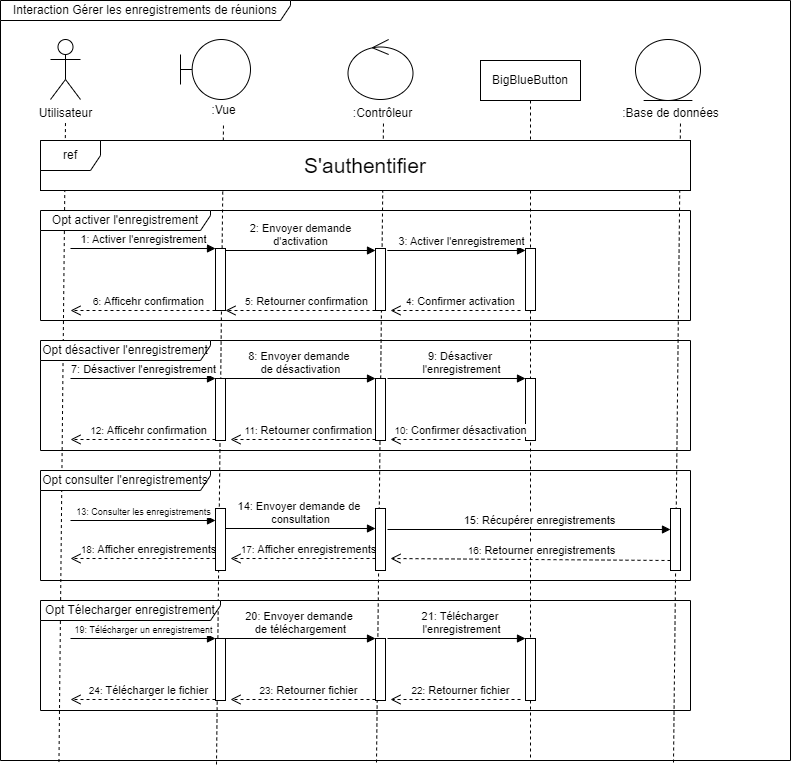

The diagram above was exported from draw.io. Its source (the exported page's mxGraphModel, read from the mxfile embedded in the PNG):
<mxGraphModel dx="1050" dy="621" grid="1" gridSize="10" guides="1" tooltips="1" connect="1" arrows="1" fold="1" page="1" pageScale="1" pageWidth="850" pageHeight="1100" math="0" shadow="0">
  <root>
    <mxCell id="0" />
    <mxCell id="1" parent="0" />
    <mxCell id="flZjKB2vQ0sdBYoyuIbV-17" value="&lt;span style=&quot;&quot;&gt;BigBlueButton&lt;/span&gt;" style="shape=umlLifeline;perimeter=lifelinePerimeter;whiteSpace=wrap;html=1;container=1;dropTarget=0;collapsible=0;recursiveResize=0;outlineConnect=0;portConstraint=eastwest;newEdgeStyle={&quot;curved&quot;:0,&quot;rounded&quot;:0};fontColor=#000000;" parent="1" vertex="1">
      <mxGeometry x="660" y="170" width="100" height="700" as="geometry" />
    </mxCell>
    <mxCell id="flZjKB2vQ0sdBYoyuIbV-18" value="" style="html=1;points=[[0,0,0,0,5],[0,1,0,0,-5],[1,0,0,0,5],[1,1,0,0,-5]];perimeter=orthogonalPerimeter;outlineConnect=0;targetShapes=umlLifeline;portConstraint=eastwest;newEdgeStyle={&quot;curved&quot;:0,&quot;rounded&quot;:0};fontColor=#000000;" parent="flZjKB2vQ0sdBYoyuIbV-17" vertex="1">
      <mxGeometry x="45" y="188" width="10" height="62" as="geometry" />
    </mxCell>
    <mxCell id="iJg9MJe-DJKIqmhio1sR-10" value="" style="endArrow=none;dashed=1;html=1;rounded=0;fontColor=#000000;exitX=0.074;exitY=1.002;exitDx=0;exitDy=0;exitPerimeter=0;" edge="1" parent="1">
      <mxGeometry width="50" height="50" relative="1" as="geometry">
        <mxPoint x="853" y="872" as="sourcePoint" />
        <mxPoint x="860" y="230" as="targetPoint" />
      </mxGeometry>
    </mxCell>
    <mxCell id="iJg9MJe-DJKIqmhio1sR-9" value="" style="endArrow=none;dashed=1;html=1;rounded=0;fontColor=#000000;exitX=0.074;exitY=1.002;exitDx=0;exitDy=0;exitPerimeter=0;" edge="1" parent="1">
      <mxGeometry width="50" height="50" relative="1" as="geometry">
        <mxPoint x="556" y="872" as="sourcePoint" />
        <mxPoint x="563" y="230" as="targetPoint" />
      </mxGeometry>
    </mxCell>
    <mxCell id="iJg9MJe-DJKIqmhio1sR-8" value="" style="endArrow=none;dashed=1;html=1;rounded=0;fontColor=#000000;exitX=0.074;exitY=1.002;exitDx=0;exitDy=0;exitPerimeter=0;" edge="1" parent="1">
      <mxGeometry width="50" height="50" relative="1" as="geometry">
        <mxPoint x="396" y="874" as="sourcePoint" />
        <mxPoint x="403" y="232" as="targetPoint" />
      </mxGeometry>
    </mxCell>
    <mxCell id="flZjKB2vQ0sdBYoyuIbV-1" value="" style="endArrow=none;dashed=1;html=1;rounded=0;fontColor=#000000;exitX=0.074;exitY=1.002;exitDx=0;exitDy=0;exitPerimeter=0;" parent="1" source="flZjKB2vQ0sdBYoyuIbV-12" edge="1">
      <mxGeometry width="50" height="50" relative="1" as="geometry">
        <mxPoint x="245" y="540" as="sourcePoint" />
        <mxPoint x="245" y="230" as="targetPoint" />
      </mxGeometry>
    </mxCell>
    <mxCell id="flZjKB2vQ0sdBYoyuIbV-2" value="Utilisateur" style="shape=umlActor;verticalLabelPosition=bottom;verticalAlign=top;html=1;fontColor=#000000;" parent="1" vertex="1">
      <mxGeometry x="230" y="149" width="30" height="60" as="geometry" />
    </mxCell>
    <mxCell id="flZjKB2vQ0sdBYoyuIbV-10" value="&lt;font style=&quot;font-size: 21px;&quot;&gt;S'authentifier&lt;/font&gt;" style="whiteSpace=wrap;html=1;fontColor=#000000;" parent="1" vertex="1">
      <mxGeometry x="220" y="250" width="650" height="50" as="geometry" />
    </mxCell>
    <mxCell id="flZjKB2vQ0sdBYoyuIbV-11" value="ref" style="shape=umlFrame;whiteSpace=wrap;html=1;pointerEvents=0;fontColor=#000000;" parent="1" vertex="1">
      <mxGeometry x="220" y="250" width="650" height="50" as="geometry" />
    </mxCell>
    <mxCell id="flZjKB2vQ0sdBYoyuIbV-12" value="Interaction&amp;nbsp;Gérer les enregistrements de réunions" style="shape=umlFrame;whiteSpace=wrap;html=1;pointerEvents=0;width=290;height=20;fontColor=#000000;" parent="1" vertex="1">
      <mxGeometry x="180" y="110" width="790" height="760" as="geometry" />
    </mxCell>
    <mxCell id="flZjKB2vQ0sdBYoyuIbV-13" value="2:&amp;nbsp;Envoyer demande&lt;div&gt;d'activation&lt;/div&gt;" style="html=1;verticalAlign=bottom;endArrow=block;curved=0;rounded=0;entryX=0;entryY=0;entryDx=0;entryDy=5;exitX=1;exitY=0;exitDx=0;exitDy=5;exitPerimeter=0;fontColor=#000000;" parent="1" edge="1">
      <mxGeometry relative="1" as="geometry">
        <mxPoint x="405" y="360" as="sourcePoint" />
        <mxPoint as="offset" />
        <mxPoint x="555" y="360" as="targetPoint" />
      </mxGeometry>
    </mxCell>
    <mxCell id="flZjKB2vQ0sdBYoyuIbV-20" value="&lt;span style=&quot;font-size: 10px;&quot;&gt;4:&amp;nbsp;&lt;/span&gt;Confirmer activation" style="html=1;verticalAlign=bottom;endArrow=open;dashed=1;endSize=8;curved=0;rounded=0;fontColor=#000000;" parent="1" edge="1">
      <mxGeometry x="-0.0769" relative="1" as="geometry">
        <mxPoint x="570" y="420" as="targetPoint" />
        <mxPoint as="offset" />
        <mxPoint x="700" y="420" as="sourcePoint" />
      </mxGeometry>
    </mxCell>
    <mxCell id="flZjKB2vQ0sdBYoyuIbV-21" value="3:&amp;nbsp;Activer l'enregistrement" style="html=1;verticalAlign=bottom;endArrow=block;curved=0;rounded=0;fontColor=#000000;exitX=1.18;exitY=0.104;exitDx=0;exitDy=0;exitPerimeter=0;" parent="1" edge="1">
      <mxGeometry x="0.0714" relative="1" as="geometry">
        <mxPoint x="566.8000000000002" y="359.998" as="sourcePoint" />
        <mxPoint x="705" y="359.998" as="targetPoint" />
        <mxPoint as="offset" />
      </mxGeometry>
    </mxCell>
    <mxCell id="flZjKB2vQ0sdBYoyuIbV-22" value="&lt;span style=&quot;font-size: 10px;&quot;&gt;5:&amp;nbsp;&lt;/span&gt;Retourner confirmation" style="html=1;verticalAlign=bottom;endArrow=open;dashed=1;endSize=8;curved=0;rounded=0;fontColor=#000000;" parent="1" edge="1">
      <mxGeometry x="-0.0769" relative="1" as="geometry">
        <mxPoint x="405" y="420.0000000000001" as="targetPoint" />
        <mxPoint as="offset" />
        <mxPoint x="555" y="420" as="sourcePoint" />
      </mxGeometry>
    </mxCell>
    <mxCell id="flZjKB2vQ0sdBYoyuIbV-23" value="&lt;span style=&quot;font-size: 10px;&quot;&gt;6:&amp;nbsp;&lt;/span&gt;Afficehr confirmation" style="html=1;verticalAlign=bottom;endArrow=open;dashed=1;endSize=8;curved=0;rounded=0;fontColor=#000000;entryX=1.5;entryY=0.25;entryDx=0;entryDy=0;entryPerimeter=0;" parent="1" edge="1">
      <mxGeometry x="-0.0769" relative="1" as="geometry">
        <mxPoint x="250" y="420" as="targetPoint" />
        <mxPoint as="offset" />
        <mxPoint x="395" y="420" as="sourcePoint" />
      </mxGeometry>
    </mxCell>
    <mxCell id="flZjKB2vQ0sdBYoyuIbV-25" value="Opt activer l'enregistrement" style="shape=umlFrame;whiteSpace=wrap;html=1;pointerEvents=0;fontColor=#000000;width=170;height=20;" parent="1" vertex="1">
      <mxGeometry x="220" y="320" width="650" height="110" as="geometry" />
    </mxCell>
    <mxCell id="flZjKB2vQ0sdBYoyuIbV-35" value="7:&amp;nbsp;Désactiver l'enregistrement" style="html=1;verticalAlign=bottom;endArrow=block;curved=0;rounded=0;entryX=0;entryY=0;entryDx=0;entryDy=5;fontColor=#000000;" parent="1" edge="1">
      <mxGeometry x="0.0008" relative="1" as="geometry">
        <mxPoint x="250" y="488" as="sourcePoint" />
        <mxPoint as="offset" />
        <mxPoint x="395" y="488.00000000000034" as="targetPoint" />
      </mxGeometry>
    </mxCell>
    <mxCell id="flZjKB2vQ0sdBYoyuIbV-36" value="8:&amp;nbsp;Envoyer demande&amp;nbsp;&lt;div&gt;de désactivation&lt;/div&gt;" style="html=1;verticalAlign=bottom;endArrow=block;curved=0;rounded=0;entryX=0;entryY=0;entryDx=0;entryDy=5;exitX=1;exitY=0;exitDx=0;exitDy=5;exitPerimeter=0;fontColor=#000000;" parent="1" edge="1">
      <mxGeometry relative="1" as="geometry">
        <mxPoint x="405" y="488" as="sourcePoint" />
        <mxPoint as="offset" />
        <mxPoint x="555" y="488" as="targetPoint" />
      </mxGeometry>
    </mxCell>
    <mxCell id="flZjKB2vQ0sdBYoyuIbV-37" value="" style="html=1;points=[[0,0,0,0,5],[0,1,0,0,-5],[1,0,0,0,5],[1,1,0,0,-5]];perimeter=orthogonalPerimeter;outlineConnect=0;targetShapes=umlLifeline;portConstraint=eastwest;newEdgeStyle={&quot;curved&quot;:0,&quot;rounded&quot;:0};fontColor=#000000;" parent="1" vertex="1">
      <mxGeometry x="705" y="488" width="10" height="62" as="geometry" />
    </mxCell>
    <mxCell id="flZjKB2vQ0sdBYoyuIbV-38" value="&lt;span style=&quot;font-size: 10px;&quot;&gt;10:&amp;nbsp;&lt;/span&gt;Confirmer désactivation" style="html=1;verticalAlign=bottom;endArrow=open;dashed=1;endSize=8;curved=0;rounded=0;fontColor=#000000;" parent="1" edge="1">
      <mxGeometry x="-0.0769" relative="1" as="geometry">
        <mxPoint x="570" y="549" as="targetPoint" />
        <mxPoint as="offset" />
        <mxPoint x="700" y="549" as="sourcePoint" />
      </mxGeometry>
    </mxCell>
    <mxCell id="flZjKB2vQ0sdBYoyuIbV-39" value="9: Désactiver&amp;nbsp;&lt;div&gt;l'enregistrement&lt;/div&gt;" style="html=1;verticalAlign=bottom;endArrow=block;curved=0;rounded=0;fontColor=#000000;exitX=1.18;exitY=0.104;exitDx=0;exitDy=0;exitPerimeter=0;" parent="1" edge="1">
      <mxGeometry x="0.0714" relative="1" as="geometry">
        <mxPoint x="567" y="488" as="sourcePoint" />
        <mxPoint x="705" y="488" as="targetPoint" />
        <mxPoint as="offset" />
      </mxGeometry>
    </mxCell>
    <mxCell id="flZjKB2vQ0sdBYoyuIbV-40" value="&lt;span style=&quot;font-size: 10px;&quot;&gt;11:&amp;nbsp;&lt;/span&gt;Retourner confirmation" style="html=1;verticalAlign=bottom;endArrow=open;dashed=1;endSize=8;curved=0;rounded=0;fontColor=#000000;entryX=1.5;entryY=0.25;entryDx=0;entryDy=0;entryPerimeter=0;" parent="1" edge="1">
      <mxGeometry x="-0.0769" relative="1" as="geometry">
        <mxPoint x="410" y="549" as="targetPoint" />
        <mxPoint as="offset" />
        <mxPoint x="555" y="549" as="sourcePoint" />
      </mxGeometry>
    </mxCell>
    <mxCell id="flZjKB2vQ0sdBYoyuIbV-41" value="&lt;span style=&quot;font-size: 10px;&quot;&gt;12:&amp;nbsp;&lt;/span&gt;Afficehr confirmation" style="html=1;verticalAlign=bottom;endArrow=open;dashed=1;endSize=8;curved=0;rounded=0;fontColor=#000000;entryX=1.5;entryY=0.25;entryDx=0;entryDy=0;entryPerimeter=0;" parent="1" edge="1">
      <mxGeometry x="-0.0769" relative="1" as="geometry">
        <mxPoint x="250" y="549" as="targetPoint" />
        <mxPoint as="offset" />
        <mxPoint x="395" y="549" as="sourcePoint" />
      </mxGeometry>
    </mxCell>
    <mxCell id="flZjKB2vQ0sdBYoyuIbV-42" value="Opt désactiver l'enregistrement" style="shape=umlFrame;whiteSpace=wrap;html=1;pointerEvents=0;fontColor=#000000;width=170;height=20;" parent="1" vertex="1">
      <mxGeometry x="220" y="450" width="650" height="110" as="geometry" />
    </mxCell>
    <mxCell id="flZjKB2vQ0sdBYoyuIbV-43" value="&lt;font style=&quot;font-size: 9px;&quot;&gt;13:&amp;nbsp;Consulter les enregistrements&lt;/font&gt;" style="html=1;verticalAlign=bottom;endArrow=block;curved=0;rounded=0;entryX=0;entryY=0;entryDx=0;entryDy=5;fontColor=#000000;" parent="1" edge="1">
      <mxGeometry x="0.0008" relative="1" as="geometry">
        <mxPoint x="250" y="630" as="sourcePoint" />
        <mxPoint as="offset" />
        <mxPoint x="395" y="630.0000000000003" as="targetPoint" />
      </mxGeometry>
    </mxCell>
    <mxCell id="flZjKB2vQ0sdBYoyuIbV-44" value="14: Envoyer demande de&amp;nbsp;&lt;div&gt;consultation&lt;br&gt;&lt;/div&gt;" style="html=1;verticalAlign=bottom;endArrow=block;curved=0;rounded=0;entryX=0;entryY=0;entryDx=0;entryDy=5;exitX=1;exitY=0;exitDx=0;exitDy=5;exitPerimeter=0;fontColor=#000000;" parent="1" edge="1">
      <mxGeometry relative="1" as="geometry">
        <mxPoint x="405" y="638" as="sourcePoint" />
        <mxPoint as="offset" />
        <mxPoint x="555" y="638" as="targetPoint" />
      </mxGeometry>
    </mxCell>
    <mxCell id="flZjKB2vQ0sdBYoyuIbV-45" value="" style="html=1;points=[[0,0,0,0,5],[0,1,0,0,-5],[1,0,0,0,5],[1,1,0,0,-5]];perimeter=orthogonalPerimeter;outlineConnect=0;targetShapes=umlLifeline;portConstraint=eastwest;newEdgeStyle={&quot;curved&quot;:0,&quot;rounded&quot;:0};fontColor=#000000;" parent="1" vertex="1">
      <mxGeometry x="850" y="618" width="10" height="62" as="geometry" />
    </mxCell>
    <mxCell id="flZjKB2vQ0sdBYoyuIbV-46" value="&lt;span style=&quot;font-size: 10px;&quot;&gt;16:&amp;nbsp;&lt;/span&gt;Retourner enregistrements" style="html=1;verticalAlign=bottom;endArrow=open;dashed=1;endSize=8;curved=0;rounded=0;fontColor=#000000;" parent="1" edge="1">
      <mxGeometry x="-0.0769" relative="1" as="geometry">
        <mxPoint x="570" y="668" as="targetPoint" />
        <mxPoint as="offset" />
        <mxPoint x="850" y="670" as="sourcePoint" />
      </mxGeometry>
    </mxCell>
    <mxCell id="flZjKB2vQ0sdBYoyuIbV-47" value="15:&amp;nbsp;Récupérer enregistrements" style="html=1;verticalAlign=bottom;endArrow=block;curved=0;rounded=0;fontColor=#000000;exitX=1.18;exitY=0.104;exitDx=0;exitDy=0;exitPerimeter=0;" parent="1" target="flZjKB2vQ0sdBYoyuIbV-45" edge="1">
      <mxGeometry x="0.0714" relative="1" as="geometry">
        <mxPoint x="567" y="639" as="sourcePoint" />
        <mxPoint x="710" y="718" as="targetPoint" />
        <mxPoint as="offset" />
      </mxGeometry>
    </mxCell>
    <mxCell id="flZjKB2vQ0sdBYoyuIbV-48" value="&lt;span style=&quot;font-size: 10px;&quot;&gt;17:&amp;nbsp;&lt;/span&gt;Afficher enregistrements" style="html=1;verticalAlign=bottom;endArrow=open;dashed=1;endSize=8;curved=0;rounded=0;fontColor=#000000;entryX=1.5;entryY=0.25;entryDx=0;entryDy=0;entryPerimeter=0;" parent="1" edge="1">
      <mxGeometry x="-0.0769" relative="1" as="geometry">
        <mxPoint x="410" y="668" as="targetPoint" />
        <mxPoint as="offset" />
        <mxPoint x="555" y="668" as="sourcePoint" />
      </mxGeometry>
    </mxCell>
    <mxCell id="flZjKB2vQ0sdBYoyuIbV-49" value="&lt;span style=&quot;font-size: 10px;&quot;&gt;18:&amp;nbsp;&lt;/span&gt;Afficher enregistrements" style="html=1;verticalAlign=bottom;endArrow=open;dashed=1;endSize=8;curved=0;rounded=0;fontColor=#000000;entryX=1.5;entryY=0.25;entryDx=0;entryDy=0;entryPerimeter=0;" parent="1" edge="1">
      <mxGeometry x="-0.0769" relative="1" as="geometry">
        <mxPoint x="250" y="668" as="targetPoint" />
        <mxPoint as="offset" />
        <mxPoint x="395" y="668" as="sourcePoint" />
      </mxGeometry>
    </mxCell>
    <mxCell id="flZjKB2vQ0sdBYoyuIbV-50" value="Opt consulter l'enregistrements" style="shape=umlFrame;whiteSpace=wrap;html=1;pointerEvents=0;fontColor=#000000;width=170;height=20;" parent="1" vertex="1">
      <mxGeometry x="220" y="580" width="650" height="110" as="geometry" />
    </mxCell>
    <mxCell id="flZjKB2vQ0sdBYoyuIbV-51" value="" style="html=1;points=[[0,0,0,0,5],[0,1,0,0,-5],[1,0,0,0,5],[1,1,0,0,-5]];perimeter=orthogonalPerimeter;outlineConnect=0;targetShapes=umlLifeline;portConstraint=eastwest;newEdgeStyle={&quot;curved&quot;:0,&quot;rounded&quot;:0};fontColor=#000000;" parent="1" vertex="1">
      <mxGeometry x="395" y="488" width="10" height="62" as="geometry" />
    </mxCell>
    <mxCell id="flZjKB2vQ0sdBYoyuIbV-52" value="" style="html=1;points=[[0,0,0,0,5],[0,1,0,0,-5],[1,0,0,0,5],[1,1,0,0,-5]];perimeter=orthogonalPerimeter;outlineConnect=0;targetShapes=umlLifeline;portConstraint=eastwest;newEdgeStyle={&quot;curved&quot;:0,&quot;rounded&quot;:0};fontColor=#000000;" parent="1" vertex="1">
      <mxGeometry x="555" y="488" width="10" height="62" as="geometry" />
    </mxCell>
    <mxCell id="flZjKB2vQ0sdBYoyuIbV-53" value="" style="html=1;points=[[0,0,0,0,5],[0,1,0,0,-5],[1,0,0,0,5],[1,1,0,0,-5]];perimeter=orthogonalPerimeter;outlineConnect=0;targetShapes=umlLifeline;portConstraint=eastwest;newEdgeStyle={&quot;curved&quot;:0,&quot;rounded&quot;:0};fontColor=#000000;" parent="1" vertex="1">
      <mxGeometry x="395" y="618" width="10" height="62" as="geometry" />
    </mxCell>
    <mxCell id="flZjKB2vQ0sdBYoyuIbV-54" value="" style="html=1;points=[[0,0,0,0,5],[0,1,0,0,-5],[1,0,0,0,5],[1,1,0,0,-5]];perimeter=orthogonalPerimeter;outlineConnect=0;targetShapes=umlLifeline;portConstraint=eastwest;newEdgeStyle={&quot;curved&quot;:0,&quot;rounded&quot;:0};fontColor=#000000;" parent="1" vertex="1">
      <mxGeometry x="555" y="618" width="10" height="62" as="geometry" />
    </mxCell>
    <mxCell id="flZjKB2vQ0sdBYoyuIbV-55" value="&lt;font style=&quot;font-size: 9px;&quot;&gt;19:&amp;nbsp;Télécharger un enregistrement&lt;/font&gt;" style="html=1;verticalAlign=bottom;endArrow=block;curved=0;rounded=0;entryX=0;entryY=0;entryDx=0;entryDy=5;fontColor=#000000;" parent="1" edge="1">
      <mxGeometry x="0.0008" relative="1" as="geometry">
        <mxPoint x="250" y="748" as="sourcePoint" />
        <mxPoint as="offset" />
        <mxPoint x="395" y="748.0000000000003" as="targetPoint" />
      </mxGeometry>
    </mxCell>
    <mxCell id="flZjKB2vQ0sdBYoyuIbV-56" value="20:&amp;nbsp;Envoyer demande&amp;nbsp;&lt;div&gt;de téléchargement&lt;/div&gt;" style="html=1;verticalAlign=bottom;endArrow=block;curved=0;rounded=0;entryX=0;entryY=0;entryDx=0;entryDy=5;exitX=1;exitY=0;exitDx=0;exitDy=5;exitPerimeter=0;fontColor=#000000;" parent="1" edge="1">
      <mxGeometry relative="1" as="geometry">
        <mxPoint x="405" y="748" as="sourcePoint" />
        <mxPoint as="offset" />
        <mxPoint x="555" y="748" as="targetPoint" />
      </mxGeometry>
    </mxCell>
    <mxCell id="flZjKB2vQ0sdBYoyuIbV-57" value="" style="html=1;points=[[0,0,0,0,5],[0,1,0,0,-5],[1,0,0,0,5],[1,1,0,0,-5]];perimeter=orthogonalPerimeter;outlineConnect=0;targetShapes=umlLifeline;portConstraint=eastwest;newEdgeStyle={&quot;curved&quot;:0,&quot;rounded&quot;:0};fontColor=#000000;" parent="1" vertex="1">
      <mxGeometry x="705" y="748" width="10" height="62" as="geometry" />
    </mxCell>
    <mxCell id="flZjKB2vQ0sdBYoyuIbV-58" value="&lt;span style=&quot;font-size: 10px;&quot;&gt;22:&amp;nbsp;&lt;/span&gt;Retourner fichier" style="html=1;verticalAlign=bottom;endArrow=open;dashed=1;endSize=8;curved=0;rounded=0;fontColor=#000000;" parent="1" edge="1">
      <mxGeometry x="-0.0769" relative="1" as="geometry">
        <mxPoint x="570" y="809" as="targetPoint" />
        <mxPoint as="offset" />
        <mxPoint x="700" y="809" as="sourcePoint" />
      </mxGeometry>
    </mxCell>
    <mxCell id="flZjKB2vQ0sdBYoyuIbV-59" value="21:&amp;nbsp;Télécharger&amp;nbsp;&lt;div&gt;l'enregistrement&lt;/div&gt;" style="html=1;verticalAlign=bottom;endArrow=block;curved=0;rounded=0;fontColor=#000000;exitX=1.18;exitY=0.104;exitDx=0;exitDy=0;exitPerimeter=0;" parent="1" edge="1">
      <mxGeometry x="0.0714" relative="1" as="geometry">
        <mxPoint x="567" y="748" as="sourcePoint" />
        <mxPoint x="705" y="748" as="targetPoint" />
        <mxPoint as="offset" />
      </mxGeometry>
    </mxCell>
    <mxCell id="flZjKB2vQ0sdBYoyuIbV-60" value="&lt;span style=&quot;font-size: 10px;&quot;&gt;23:&amp;nbsp;&lt;/span&gt;Retourner fichier" style="html=1;verticalAlign=bottom;endArrow=open;dashed=1;endSize=8;curved=0;rounded=0;fontColor=#000000;entryX=1.5;entryY=0.25;entryDx=0;entryDy=0;entryPerimeter=0;" parent="1" edge="1">
      <mxGeometry x="-0.0769" relative="1" as="geometry">
        <mxPoint x="410" y="809" as="targetPoint" />
        <mxPoint as="offset" />
        <mxPoint x="555" y="809" as="sourcePoint" />
      </mxGeometry>
    </mxCell>
    <mxCell id="flZjKB2vQ0sdBYoyuIbV-61" value="&lt;span style=&quot;font-size: 10px;&quot;&gt;24:&amp;nbsp;&lt;/span&gt;Télécharger le fichier" style="html=1;verticalAlign=bottom;endArrow=open;dashed=1;endSize=8;curved=0;rounded=0;fontColor=#000000;entryX=1.5;entryY=0.25;entryDx=0;entryDy=0;entryPerimeter=0;" parent="1" edge="1">
      <mxGeometry x="-0.0769" relative="1" as="geometry">
        <mxPoint x="250" y="809" as="targetPoint" />
        <mxPoint as="offset" />
        <mxPoint x="395" y="809" as="sourcePoint" />
      </mxGeometry>
    </mxCell>
    <mxCell id="flZjKB2vQ0sdBYoyuIbV-62" value="Opt Télecharger enregistrement" style="shape=umlFrame;whiteSpace=wrap;html=1;pointerEvents=0;fontColor=#000000;width=180;height=20;" parent="1" vertex="1">
      <mxGeometry x="220" y="710" width="650" height="110" as="geometry" />
    </mxCell>
    <mxCell id="flZjKB2vQ0sdBYoyuIbV-63" value="" style="html=1;points=[[0,0,0,0,5],[0,1,0,0,-5],[1,0,0,0,5],[1,1,0,0,-5]];perimeter=orthogonalPerimeter;outlineConnect=0;targetShapes=umlLifeline;portConstraint=eastwest;newEdgeStyle={&quot;curved&quot;:0,&quot;rounded&quot;:0};fontColor=#000000;" parent="1" vertex="1">
      <mxGeometry x="395" y="748" width="10" height="62" as="geometry" />
    </mxCell>
    <mxCell id="flZjKB2vQ0sdBYoyuIbV-64" value="" style="html=1;points=[[0,0,0,0,5],[0,1,0,0,-5],[1,0,0,0,5],[1,1,0,0,-5]];perimeter=orthogonalPerimeter;outlineConnect=0;targetShapes=umlLifeline;portConstraint=eastwest;newEdgeStyle={&quot;curved&quot;:0,&quot;rounded&quot;:0};fontColor=#000000;" parent="1" vertex="1">
      <mxGeometry x="555" y="748" width="10" height="62" as="geometry" />
    </mxCell>
    <mxCell id="flZjKB2vQ0sdBYoyuIbV-4" value="" style="html=1;points=[[0,0,0,0,5],[0,1,0,0,-5],[1,0,0,0,5],[1,1,0,0,-5]];perimeter=orthogonalPerimeter;outlineConnect=0;targetShapes=umlLifeline;portConstraint=eastwest;newEdgeStyle={&quot;curved&quot;:0,&quot;rounded&quot;:0};fontColor=#000000;" parent="1" vertex="1">
      <mxGeometry x="395" y="358" width="10" height="62" as="geometry" />
    </mxCell>
    <mxCell id="flZjKB2vQ0sdBYoyuIbV-5" value="1:&amp;nbsp;Activer l'enregistrement" style="html=1;verticalAlign=bottom;endArrow=block;curved=0;rounded=0;entryX=0;entryY=0;entryDx=0;entryDy=5;fontColor=#000000;" parent="1" edge="1">
      <mxGeometry x="0.0008" relative="1" as="geometry">
        <mxPoint x="250" y="358" as="sourcePoint" />
        <mxPoint as="offset" />
        <mxPoint x="395" y="358.00000000000034" as="targetPoint" />
      </mxGeometry>
    </mxCell>
    <mxCell id="flZjKB2vQ0sdBYoyuIbV-7" value="" style="html=1;points=[[0,0,0,0,5],[0,1,0,0,-5],[1,0,0,0,5],[1,1,0,0,-5]];perimeter=orthogonalPerimeter;outlineConnect=0;targetShapes=umlLifeline;portConstraint=eastwest;newEdgeStyle={&quot;curved&quot;:0,&quot;rounded&quot;:0};fontColor=#000000;" parent="1" vertex="1">
      <mxGeometry x="555" y="358" width="10" height="62" as="geometry" />
    </mxCell>
    <mxCell id="iJg9MJe-DJKIqmhio1sR-1" value="" style="shape=umlBoundary;whiteSpace=wrap;html=1;" vertex="1" parent="1">
      <mxGeometry x="360" y="149" width="70" height="60" as="geometry" />
    </mxCell>
    <mxCell id="iJg9MJe-DJKIqmhio1sR-2" value="" style="ellipse;shape=umlControl;whiteSpace=wrap;html=1;" vertex="1" parent="1">
      <mxGeometry x="527.5" y="149" width="65" height="60" as="geometry" />
    </mxCell>
    <mxCell id="iJg9MJe-DJKIqmhio1sR-3" value="" style="ellipse;shape=umlEntity;whiteSpace=wrap;html=1;" vertex="1" parent="1">
      <mxGeometry x="815" y="149" width="65" height="61" as="geometry" />
    </mxCell>
    <mxCell id="iJg9MJe-DJKIqmhio1sR-5" value=":Vue" style="text;html=1;align=center;verticalAlign=middle;resizable=0;points=[];autosize=1;strokeColor=none;fillColor=none;" vertex="1" parent="1">
      <mxGeometry x="378" y="205" width="50" height="30" as="geometry" />
    </mxCell>
    <mxCell id="iJg9MJe-DJKIqmhio1sR-6" value=":&lt;span style=&quot;text-wrap: wrap;&quot;&gt;Contrôleur&lt;/span&gt;" style="text;html=1;align=center;verticalAlign=middle;resizable=0;points=[];autosize=1;strokeColor=none;fillColor=none;" vertex="1" parent="1">
      <mxGeometry x="522" y="208" width="80" height="30" as="geometry" />
    </mxCell>
    <mxCell id="iJg9MJe-DJKIqmhio1sR-7" value=":Base de données" style="text;html=1;align=center;verticalAlign=middle;resizable=0;points=[];autosize=1;strokeColor=none;fillColor=none;" vertex="1" parent="1">
      <mxGeometry x="790" y="208" width="120" height="30" as="geometry" />
    </mxCell>
  </root>
</mxGraphModel>